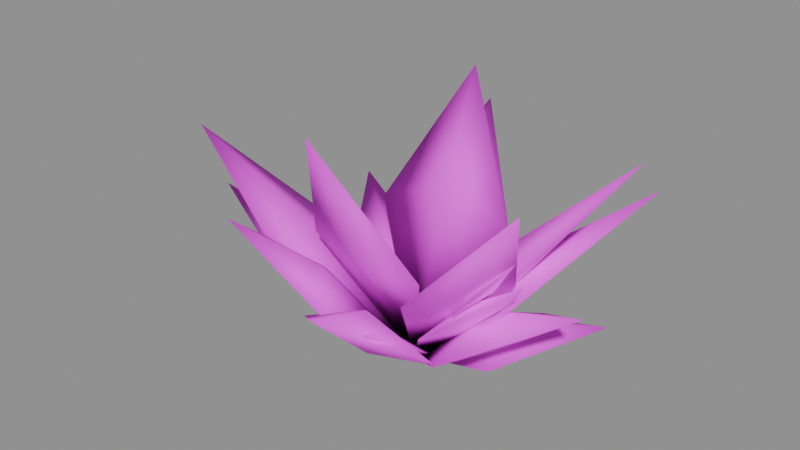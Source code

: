 # Source: greens.blend  (saved by Blender 5.3.31; exported with 4.5.12 LTS)
import bpy
from mathutils import Matrix  # noqa: F401  (used for matrix-valued properties, if any)

bpy.ops.wm.read_factory_settings(use_empty=True)
scene = bpy.context.scene
scene.name = 'Asset | greens'

# ---- collections
col_master___greens = bpy.data.collections.new('MASTER | greens'); scene.collection.children.link(col_master___greens)

# ---- images (referenced by path relative to the original .blend; pixels are not part of the script)
import os
ASSET_DIR = os.environ.get("B2B_ASSET_DIR", "")  # directory of the original .blend (textures are referenced by path, not embedded)
HERE = os.path.dirname(os.path.abspath(__file__))  # packed textures are extracted next to this script under _unpacked/

def load_image(name, relpath, width, height, colorspace="sRGB"):
    """Load a texture the original file referenced (path relative to the .blend, or extracted next to this script)."""
    p = next((c for c in (os.path.join(HERE, relpath), os.path.join(ASSET_DIR, relpath)) if relpath and os.path.exists(c)), "")
    if p:
        img = bpy.data.images.load(p, check_existing=True)
        img.name = name
    else:  # same state as the original file: an image datablock whose file is absent (Cycles renders it pink)
        img = bpy.data.images.new(name, width, height)
        img.source = "FILE"
        img.filepath = "//" + (relpath or name)
    img.colorspace_settings.name = colorspace
    return img
img_sea_cabin_timber_8x8_512_png = load_image('sea_cabin_timber_8x8_512.png', 'sea_cabin_timber_8x8_512.png', 1024, 1024, 'sRGB')

# ---- materials (node trees are filled in below, after node groups)
mat_sea_matte = bpy.data.materials.new('SEA_Matte')
mat_sea_matte.roughness = 0.74

# ---- material node trees
mat_sea_matte.use_nodes = True; mat_sea_matte.node_tree.nodes.clear()
_N = mat_sea_matte.node_tree.nodes; _L = mat_sea_matte.node_tree.links
n0 = _N.new('ShaderNodeBsdfPrincipled'); n0.name = 'Principled BSDF'; n0.location = (-200, 100)
n0.inputs[2].default_value = 0.74
n0.inputs[10].default_value = 0.005
n1 = _N.new('ShaderNodeOutputMaterial'); n1.name = 'Material Output'; n1.location = (200, 100)
n2 = _N.new('ShaderNodeUVMap'); n2.name = 'UV Map'; n2.location = (0, 0)
n2.width = 160
n2.uv_map = 'PaletteUV'
n3 = _N.new('ShaderNodeTexImage'); n3.name = 'Image Texture'; n3.location = (0, 0)
n3.image = img_sea_cabin_timber_8x8_512_png
n3.interpolation = 'Closest'
_L.new(n0.outputs[0], n1.inputs[0])
_L.new(n2.outputs[0], n3.inputs[0])
_L.new(n3.outputs[0], n0.inputs[0])
n1.is_active_output = True

# ---- meshes
me_broad_curled_leaf_020 = bpy.data.meshes.new('Broad curled leaf.020')
me_broad_curled_leaf_020.from_pydata([(0.04198, -0.006736, 0.0), (0.2595, 0.1324, 0.2632), (0.477, -0.006736, 0.5264), (0.2595, -0.1459, 0.2632), (0.2595, -0.006736, 0.3231), (0.2595, -0.006736, 0.2354)], [], [(0, 1, 4), (1, 2, 4), (2, 3, 4), (3, 0, 4), (1, 0, 5), (2, 1, 5), (3, 2, 5), (0, 3, 5)])
me_broad_curled_leaf_020.polygons.foreach_set('use_smooth', [True] * 8)
_uv = me_broad_curled_leaf_020.uv_layers.new(name='PaletteUV')
_uv.uv.foreach_set('vector', [0.4725, 0.5625, 0.42, 0.5928, 0.42, 0.5322, 0.4725, 0.5625, 0.42, 0.5928, 0.42, 0.5322, 0.4725, 0.5625, 0.42, 0.5928, 0.42, 0.5322, 0.4725, 0.5625, 0.42, 0.5928, 0.42, 0.5322, 0.4725, 0.5625, 0.42, 0.5928, 0.42, 0.5322, 0.4725, 0.5625, 0.42, 0.5928, 0.42, 0.5322, 0.4725, 0.5625, 0.42, 0.5928, 0.42, 0.5322, 0.4725, 0.5625, 0.42, 0.5928, 0.42, 0.5322])
me_broad_curled_leaf_020.materials.append(mat_sea_matte)
me_broad_curled_leaf_020.update()
me_broad_curled_leaf_021 = bpy.data.meshes.new('Broad curled leaf.021')
me_broad_curled_leaf_021.from_pydata([(0.04198, -0.006736, 0.0), (-0.1516, 0.02464, 0.1168), (-0.2477, 0.1955, 0.2337), (-0.05416, 0.1641, 0.1168), (-0.1029, 0.09439, 0.1534), (-0.1029, 0.09439, 0.09982)], [], [(0, 1, 4), (1, 2, 4), (2, 3, 4), (3, 0, 4), (1, 0, 5), (2, 1, 5), (3, 2, 5), (0, 3, 5)])
me_broad_curled_leaf_021.polygons.foreach_set('use_smooth', [True] * 8)
_uv = me_broad_curled_leaf_021.uv_layers.new(name='PaletteUV')
_uv.uv.foreach_set('vector', [0.5975, 0.5625, 0.545, 0.5928, 0.545, 0.5322, 0.5975, 0.5625, 0.545, 0.5928, 0.545, 0.5322, 0.5975, 0.5625, 0.545, 0.5928, 0.545, 0.5322, 0.5975, 0.5625, 0.545, 0.5928, 0.545, 0.5322, 0.5975, 0.5625, 0.545, 0.5928, 0.545, 0.5322, 0.5975, 0.5625, 0.545, 0.5928, 0.545, 0.5322, 0.5975, 0.5625, 0.545, 0.5928, 0.545, 0.5322, 0.5975, 0.5625, 0.545, 0.5928, 0.545, 0.5322])
me_broad_curled_leaf_021.materials.append(mat_sea_matte)
me_broad_curled_leaf_021.update()
me_broad_curled_leaf_022 = bpy.data.meshes.new('Broad curled leaf.022')
me_broad_curled_leaf_022.from_pydata([(0.04198, -0.006736, 0.0), (0.1984, -0.1451, 0.1164), (0.07057, -0.3102, 0.2328), (-0.08587, -0.1719, 0.1164), (0.05628, -0.1585, 0.1778), (0.05628, -0.1585, 0.08786)], [], [(0, 1, 4), (1, 2, 4), (2, 3, 4), (3, 0, 4), (1, 0, 5), (2, 1, 5), (3, 2, 5), (0, 3, 5)])
me_broad_curled_leaf_022.polygons.foreach_set('use_smooth', [True] * 8)
_uv = me_broad_curled_leaf_022.uv_layers.new(name='PaletteUV')
_uv.uv.foreach_set('vector', [0.2225, 0.5625, 0.17, 0.5928, 0.17, 0.5322, 0.2225, 0.5625, 0.17, 0.5928, 0.17, 0.5322, 0.2225, 0.5625, 0.17, 0.5928, 0.17, 0.5322, 0.2225, 0.5625, 0.17, 0.5928, 0.17, 0.5322, 0.2225, 0.5625, 0.17, 0.5928, 0.17, 0.5322, 0.2225, 0.5625, 0.17, 0.5928, 0.17, 0.5322, 0.2225, 0.5625, 0.17, 0.5928, 0.17, 0.5322, 0.2225, 0.5625, 0.17, 0.5928, 0.17, 0.5322])
me_broad_curled_leaf_022.materials.append(mat_sea_matte)
me_broad_curled_leaf_022.update()
me_broad_curled_leaf_023 = bpy.data.meshes.new('Broad curled leaf.023')
me_broad_curled_leaf_023.from_pydata([(0.04198, -0.006736, 0.0), (0.02117, 0.1625, 0.09233), (0.1917, 0.1637, 0.1847), (0.2125, -0.005476, 0.09233), (0.1168, 0.0785, 0.1471), (0.1168, 0.0785, 0.06687)], [], [(0, 1, 4), (1, 2, 4), (2, 3, 4), (3, 0, 4), (1, 0, 5), (2, 1, 5), (3, 2, 5), (0, 3, 5)])
me_broad_curled_leaf_023.polygons.foreach_set('use_smooth', [True] * 8)
_uv = me_broad_curled_leaf_023.uv_layers.new(name='PaletteUV')
_uv.uv.foreach_set('vector', [0.8475, 0.5625, 0.795, 0.5928, 0.795, 0.5322, 0.8475, 0.5625, 0.795, 0.5928, 0.795, 0.5322, 0.8475, 0.5625, 0.795, 0.5928, 0.795, 0.5322, 0.8475, 0.5625, 0.795, 0.5928, 0.795, 0.5322, 0.8475, 0.5625, 0.795, 0.5928, 0.795, 0.5322, 0.8475, 0.5625, 0.795, 0.5928, 0.795, 0.5322, 0.8475, 0.5625, 0.795, 0.5928, 0.795, 0.5322, 0.8475, 0.5625, 0.795, 0.5928, 0.795, 0.5322])
me_broad_curled_leaf_023.materials.append(mat_sea_matte)
me_broad_curled_leaf_023.update()
me_broad_curled_leaf_024 = bpy.data.meshes.new('Broad curled leaf.024')
me_broad_curled_leaf_024.from_pydata([(0.04198, -0.006736, 0.0), (-0.1178, -0.1459, 0.1386), (-0.3082, -0.05292, 0.2772), (-0.1484, 0.08625, 0.1386), (-0.1331, -0.02983, 0.1889), (-0.1331, -0.02983, 0.1152)], [], [(0, 1, 4), (1, 2, 4), (2, 3, 4), (3, 0, 4), (1, 0, 5), (2, 1, 5), (3, 2, 5), (0, 3, 5)])
me_broad_curled_leaf_024.polygons.foreach_set('use_smooth', [True] * 8)
_uv = me_broad_curled_leaf_024.uv_layers.new(name='PaletteUV')
_uv.uv.foreach_set('vector', [0.3475, 0.4375, 0.295, 0.4678, 0.295, 0.4072, 0.3475, 0.4375, 0.295, 0.4678, 0.295, 0.4072, 0.3475, 0.4375, 0.295, 0.4678, 0.295, 0.4072, 0.3475, 0.4375, 0.295, 0.4678, 0.295, 0.4072, 0.3475, 0.4375, 0.295, 0.4678, 0.295, 0.4072, 0.3475, 0.4375, 0.295, 0.4678, 0.295, 0.4072, 0.3475, 0.4375, 0.295, 0.4678, 0.295, 0.4072, 0.3475, 0.4375, 0.295, 0.4678, 0.295, 0.4072])
me_broad_curled_leaf_024.materials.append(mat_sea_matte)
me_broad_curled_leaf_024.update()
me_broad_curled_leaf_025 = bpy.data.meshes.new('Broad curled leaf.025')
me_broad_curled_leaf_025.from_pydata([(0.04198, -0.006736, 0.0), (0.2299, 0.02054, 0.1589), (0.3537, -0.1234, 0.3178), (0.1658, -0.1507, 0.1589), (0.1979, -0.06508, 0.1982), (0.1979, -0.06508, 0.1406)], [], [(0, 1, 4), (1, 2, 4), (2, 3, 4), (3, 0, 4), (1, 0, 5), (2, 1, 5), (3, 2, 5), (0, 3, 5)])
me_broad_curled_leaf_025.polygons.foreach_set('use_smooth', [True] * 8)
_uv = me_broad_curled_leaf_025.uv_layers.new(name='PaletteUV')
_uv.uv.foreach_set('vector', [0.4725, 0.5625, 0.42, 0.5928, 0.42, 0.5322, 0.4725, 0.5625, 0.42, 0.5928, 0.42, 0.5322, 0.4725, 0.5625, 0.42, 0.5928, 0.42, 0.5322, 0.4725, 0.5625, 0.42, 0.5928, 0.42, 0.5322, 0.4725, 0.5625, 0.42, 0.5928, 0.42, 0.5322, 0.4725, 0.5625, 0.42, 0.5928, 0.42, 0.5322, 0.4725, 0.5625, 0.42, 0.5928, 0.42, 0.5322, 0.4725, 0.5625, 0.42, 0.5928, 0.42, 0.5322])
me_broad_curled_leaf_025.materials.append(mat_sea_matte)
me_broad_curled_leaf_025.update()
me_broad_curled_leaf_026 = bpy.data.meshes.new('Broad curled leaf.026')
me_broad_curled_leaf_026.from_pydata([(0.04198, -0.006736, 0.0), (-0.1085, 0.1268, 0.2076), (-0.02583, 0.3102, 0.4153), (0.1246, 0.1767, 0.2076), (0.008079, 0.1517, 0.2589), (0.008079, 0.1517, 0.1838)], [], [(0, 1, 4), (1, 2, 4), (2, 3, 4), (3, 0, 4), (1, 0, 5), (2, 1, 5), (3, 2, 5), (0, 3, 5)])
me_broad_curled_leaf_026.polygons.foreach_set('use_smooth', [True] * 8)
_uv = me_broad_curled_leaf_026.uv_layers.new(name='PaletteUV')
_uv.uv.foreach_set('vector', [0.5975, 0.5625, 0.545, 0.5928, 0.545, 0.5322, 0.5975, 0.5625, 0.545, 0.5928, 0.545, 0.5322, 0.5975, 0.5625, 0.545, 0.5928, 0.545, 0.5322, 0.5975, 0.5625, 0.545, 0.5928, 0.545, 0.5322, 0.5975, 0.5625, 0.545, 0.5928, 0.545, 0.5322, 0.5975, 0.5625, 0.545, 0.5928, 0.545, 0.5322, 0.5975, 0.5625, 0.545, 0.5928, 0.545, 0.5322, 0.5975, 0.5625, 0.545, 0.5928, 0.545, 0.5322])
me_broad_curled_leaf_026.materials.append(mat_sea_matte)
me_broad_curled_leaf_026.update()
me_broad_curled_leaf_027 = bpy.data.meshes.new('Broad curled leaf.027')
me_broad_curled_leaf_027.from_pydata([(0.04198, -0.006736, 0.0), (-0.01725, -0.1935, 0.149), (-0.2098, -0.2295, 0.2979), (-0.1505, -0.04283, 0.149), (-0.0839, -0.1181, 0.1922), (-0.0839, -0.1181, 0.1288)], [], [(0, 1, 4), (1, 2, 4), (2, 3, 4), (3, 0, 4), (1, 0, 5), (2, 1, 5), (3, 2, 5), (0, 3, 5)])
me_broad_curled_leaf_027.polygons.foreach_set('use_smooth', [True] * 8)
_uv = me_broad_curled_leaf_027.uv_layers.new(name='PaletteUV')
_uv.uv.foreach_set('vector', [0.2225, 0.5625, 0.17, 0.5928, 0.17, 0.5322, 0.2225, 0.5625, 0.17, 0.5928, 0.17, 0.5322, 0.2225, 0.5625, 0.17, 0.5928, 0.17, 0.5322, 0.2225, 0.5625, 0.17, 0.5928, 0.17, 0.5322, 0.2225, 0.5625, 0.17, 0.5928, 0.17, 0.5322, 0.2225, 0.5625, 0.17, 0.5928, 0.17, 0.5322, 0.2225, 0.5625, 0.17, 0.5928, 0.17, 0.5322, 0.2225, 0.5625, 0.17, 0.5928, 0.17, 0.5322])
me_broad_curled_leaf_027.materials.append(mat_sea_matte)
me_broad_curled_leaf_027.update()
me_broad_curled_leaf_028 = bpy.data.meshes.new('Broad curled leaf.028')
me_broad_curled_leaf_028.from_pydata([(0.04198, -0.006736, 0.0), (0.1861, 0.1443, 0.07627), (0.3892, 0.0964, 0.1525), (0.2451, -0.05461, 0.07627), (0.2156, 0.04483, 0.1209), (0.2156, 0.04483, 0.05552)], [], [(0, 1, 4), (1, 2, 4), (2, 3, 4), (3, 0, 4), (1, 0, 5), (2, 1, 5), (3, 2, 5), (0, 3, 5)])
me_broad_curled_leaf_028.polygons.foreach_set('use_smooth', [True] * 8)
_uv = me_broad_curled_leaf_028.uv_layers.new(name='PaletteUV')
_uv.uv.foreach_set('vector', [0.8475, 0.5625, 0.795, 0.5928, 0.795, 0.5322, 0.8475, 0.5625, 0.795, 0.5928, 0.795, 0.5322, 0.8475, 0.5625, 0.795, 0.5928, 0.795, 0.5322, 0.8475, 0.5625, 0.795, 0.5928, 0.795, 0.5322, 0.8475, 0.5625, 0.795, 0.5928, 0.795, 0.5322, 0.8475, 0.5625, 0.795, 0.5928, 0.795, 0.5322, 0.8475, 0.5625, 0.795, 0.5928, 0.795, 0.5322, 0.8475, 0.5625, 0.795, 0.5928, 0.795, 0.5322])
me_broad_curled_leaf_028.materials.append(mat_sea_matte)
me_broad_curled_leaf_028.update()
me_broad_curled_leaf_029 = bpy.data.meshes.new('Broad curled leaf.029')
me_broad_curled_leaf_029.from_pydata([(0.04198, -0.006736, 0.0), (-0.1796, -0.07947, 0.07926), (-0.3444, 0.0856, 0.1585), (-0.1228, 0.1583, 0.07926), (-0.1512, 0.03943, 0.1318), (-0.1512, 0.03943, 0.05481)], [], [(0, 1, 4), (1, 2, 4), (2, 3, 4), (3, 0, 4), (1, 0, 5), (2, 1, 5), (3, 2, 5), (0, 3, 5)])
me_broad_curled_leaf_029.polygons.foreach_set('use_smooth', [True] * 8)
_uv = me_broad_curled_leaf_029.uv_layers.new(name='PaletteUV')
_uv.uv.foreach_set('vector', [0.3475, 0.4375, 0.295, 0.4678, 0.295, 0.4072, 0.3475, 0.4375, 0.295, 0.4678, 0.295, 0.4072, 0.3475, 0.4375, 0.295, 0.4678, 0.295, 0.4072, 0.3475, 0.4375, 0.295, 0.4678, 0.295, 0.4072, 0.3475, 0.4375, 0.295, 0.4678, 0.295, 0.4072, 0.3475, 0.4375, 0.295, 0.4678, 0.295, 0.4072, 0.3475, 0.4375, 0.295, 0.4678, 0.295, 0.4072, 0.3475, 0.4375, 0.295, 0.4678, 0.295, 0.4072])
me_broad_curled_leaf_029.materials.append(mat_sea_matte)
me_broad_curled_leaf_029.update()
me_broad_curled_leaf_030 = bpy.data.meshes.new('Broad curled leaf.030')
me_broad_curled_leaf_030.from_pydata([(0.04198, -0.006736, 0.0), (0.1556, -0.1096, 0.1049), (0.1368, -0.2617, 0.2098), (0.02315, -0.1589, 0.1049), (0.08939, -0.1342, 0.1353), (0.08939, -0.1342, 0.09077)], [], [(0, 1, 4), (1, 2, 4), (2, 3, 4), (3, 0, 4), (1, 0, 5), (2, 1, 5), (3, 2, 5), (0, 3, 5)])
me_broad_curled_leaf_030.polygons.foreach_set('use_smooth', [True] * 8)
_uv = me_broad_curled_leaf_030.uv_layers.new(name='PaletteUV')
_uv.uv.foreach_set('vector', [0.4725, 0.5625, 0.42, 0.5928, 0.42, 0.5322, 0.4725, 0.5625, 0.42, 0.5928, 0.42, 0.5322, 0.4725, 0.5625, 0.42, 0.5928, 0.42, 0.5322, 0.4725, 0.5625, 0.42, 0.5928, 0.42, 0.5322, 0.4725, 0.5625, 0.42, 0.5928, 0.42, 0.5322, 0.4725, 0.5625, 0.42, 0.5928, 0.42, 0.5322, 0.4725, 0.5625, 0.42, 0.5928, 0.42, 0.5322, 0.4725, 0.5625, 0.42, 0.5928, 0.42, 0.5322])
me_broad_curled_leaf_030.materials.append(mat_sea_matte)
me_broad_curled_leaf_030.update()
me_broad_curled_leaf_031 = bpy.data.meshes.new('Broad curled leaf.031')
me_broad_curled_leaf_031.from_pydata([(0.04198, -0.006736, 0.0), (-0.02447, 0.136, 0.1044), (0.1277, 0.1763, 0.2088), (0.1942, 0.03358, 0.1044), (0.08486, 0.0848, 0.1563), (0.08486, 0.0848, 0.08025)], [], [(0, 1, 4), (1, 2, 4), (2, 3, 4), (3, 0, 4), (1, 0, 5), (2, 1, 5), (3, 2, 5), (0, 3, 5)])
me_broad_curled_leaf_031.polygons.foreach_set('use_smooth', [True] * 8)
_uv = me_broad_curled_leaf_031.uv_layers.new(name='PaletteUV')
_uv.uv.foreach_set('vector', [0.5975, 0.5625, 0.545, 0.5928, 0.545, 0.5322, 0.5975, 0.5625, 0.545, 0.5928, 0.545, 0.5322, 0.5975, 0.5625, 0.545, 0.5928, 0.545, 0.5322, 0.5975, 0.5625, 0.545, 0.5928, 0.545, 0.5322, 0.5975, 0.5625, 0.545, 0.5928, 0.545, 0.5322, 0.5975, 0.5625, 0.545, 0.5928, 0.545, 0.5322, 0.5975, 0.5625, 0.545, 0.5928, 0.545, 0.5322, 0.5975, 0.5625, 0.545, 0.5928, 0.545, 0.5322])
me_broad_curled_leaf_031.materials.append(mat_sea_matte)
me_broad_curled_leaf_031.update()
me_broad_curled_leaf_032 = bpy.data.meshes.new('Broad curled leaf.032')
me_broad_curled_leaf_032.from_pydata([(0.04198, -0.006736, 0.0), (-0.1405, -0.1687, 0.2022), (-0.3814, -0.1298, 0.4044), (-0.1989, 0.03215, 0.2022), (-0.1697, -0.06828, 0.2472), (-0.1697, -0.06828, 0.1813)], [], [(0, 1, 4), (1, 2, 4), (2, 3, 4), (3, 0, 4), (1, 0, 5), (2, 1, 5), (3, 2, 5), (0, 3, 5)])
me_broad_curled_leaf_032.polygons.foreach_set('use_smooth', [True] * 8)
_uv = me_broad_curled_leaf_032.uv_layers.new(name='PaletteUV')
_uv.uv.foreach_set('vector', [0.2225, 0.5625, 0.17, 0.5928, 0.17, 0.5322, 0.2225, 0.5625, 0.17, 0.5928, 0.17, 0.5322, 0.2225, 0.5625, 0.17, 0.5928, 0.17, 0.5322, 0.2225, 0.5625, 0.17, 0.5928, 0.17, 0.5322, 0.2225, 0.5625, 0.17, 0.5928, 0.17, 0.5322, 0.2225, 0.5625, 0.17, 0.5928, 0.17, 0.5322, 0.2225, 0.5625, 0.17, 0.5928, 0.17, 0.5322, 0.2225, 0.5625, 0.17, 0.5928, 0.17, 0.5322])
me_broad_curled_leaf_032.materials.append(mat_sea_matte)
me_broad_curled_leaf_032.update()
me_broad_curled_leaf_033 = bpy.data.meshes.new('Broad curled leaf.033')
me_broad_curled_leaf_033.from_pydata([(0.04198, -0.006736, 0.0), (0.2638, 0.08987, 0.1357), (0.437, -0.07908, 0.2714), (0.2152, -0.1757, 0.1357), (0.2395, -0.04291, 0.1937), (0.2395, -0.04291, 0.1087)], [], [(0, 1, 4), (1, 2, 4), (2, 3, 4), (3, 0, 4), (1, 0, 5), (2, 1, 5), (3, 2, 5), (0, 3, 5)])
me_broad_curled_leaf_033.polygons.foreach_set('use_smooth', [True] * 8)
_uv = me_broad_curled_leaf_033.uv_layers.new(name='PaletteUV')
_uv.uv.foreach_set('vector', [0.8475, 0.5625, 0.795, 0.5928, 0.795, 0.5322, 0.8475, 0.5625, 0.795, 0.5928, 0.795, 0.5322, 0.8475, 0.5625, 0.795, 0.5928, 0.795, 0.5322, 0.8475, 0.5625, 0.795, 0.5928, 0.795, 0.5322, 0.8475, 0.5625, 0.795, 0.5928, 0.795, 0.5322, 0.8475, 0.5625, 0.795, 0.5928, 0.795, 0.5322, 0.8475, 0.5625, 0.795, 0.5928, 0.795, 0.5322, 0.8475, 0.5625, 0.795, 0.5928, 0.795, 0.5322])
me_broad_curled_leaf_033.materials.append(mat_sea_matte)
me_broad_curled_leaf_033.update()
me_broad_curled_leaf_034 = bpy.data.meshes.new('Broad curled leaf.034')
me_broad_curled_leaf_034.from_pydata([(0.04198, -0.006736, 0.0), (-0.1449, 0.06195, 0.07616), (-0.2318, 0.2411, 0.1523), (-0.04494, 0.1724, 0.07616), (-0.09491, 0.1172, 0.1082), (-0.09491, 0.1172, 0.06127)], [], [(0, 1, 4), (1, 2, 4), (2, 3, 4), (3, 0, 4), (1, 0, 5), (2, 1, 5), (3, 2, 5), (0, 3, 5)])
me_broad_curled_leaf_034.polygons.foreach_set('use_smooth', [True] * 8)
_uv = me_broad_curled_leaf_034.uv_layers.new(name='PaletteUV')
_uv.uv.foreach_set('vector', [0.3475, 0.4375, 0.295, 0.4678, 0.295, 0.4072, 0.3475, 0.4375, 0.295, 0.4678, 0.295, 0.4072, 0.3475, 0.4375, 0.295, 0.4678, 0.295, 0.4072, 0.3475, 0.4375, 0.295, 0.4678, 0.295, 0.4072, 0.3475, 0.4375, 0.295, 0.4678, 0.295, 0.4072, 0.3475, 0.4375, 0.295, 0.4678, 0.295, 0.4072, 0.3475, 0.4375, 0.295, 0.4678, 0.295, 0.4072, 0.3475, 0.4375, 0.295, 0.4678, 0.295, 0.4072])
me_broad_curled_leaf_034.materials.append(mat_sea_matte)
me_broad_curled_leaf_034.update()
me_broad_curled_leaf_035 = bpy.data.meshes.new('Broad curled leaf.035')
me_broad_curled_leaf_035.from_pydata([(0.04198, -0.006736, 0.0), (0.1616, -0.1435, 0.2595), (0.01232, -0.247, 0.519), (-0.1073, -0.1103, 0.2595), (0.02715, -0.1269, 0.3177), (0.02715, -0.1269, 0.2324)], [], [(0, 1, 4), (1, 2, 4), (2, 3, 4), (3, 0, 4), (1, 0, 5), (2, 1, 5), (3, 2, 5), (0, 3, 5)])
me_broad_curled_leaf_035.polygons.foreach_set('use_smooth', [True] * 8)
_uv = me_broad_curled_leaf_035.uv_layers.new(name='PaletteUV')
_uv.uv.foreach_set('vector', [0.4725, 0.5625, 0.42, 0.5928, 0.42, 0.5322, 0.4725, 0.5625, 0.42, 0.5928, 0.42, 0.5322, 0.4725, 0.5625, 0.42, 0.5928, 0.42, 0.5322, 0.4725, 0.5625, 0.42, 0.5928, 0.42, 0.5322, 0.4725, 0.5625, 0.42, 0.5928, 0.42, 0.5322, 0.4725, 0.5625, 0.42, 0.5928, 0.42, 0.5322, 0.4725, 0.5625, 0.42, 0.5928, 0.42, 0.5322, 0.4725, 0.5625, 0.42, 0.5928, 0.42, 0.5322])
me_broad_curled_leaf_035.materials.append(mat_sea_matte)
me_broad_curled_leaf_035.update()
me_broad_curled_leaf_036 = bpy.data.meshes.new('Broad curled leaf.036')
me_broad_curled_leaf_036.from_pydata([(0.04198, -0.006736, 0.0), (0.2057, 0.1798, 0.2126), (0.4473, 0.1231, 0.4252), (0.2836, -0.06334, 0.2126), (0.2446, 0.0582, 0.2675), (0.2446, 0.0582, 0.1871)], [], [(0, 1, 4), (1, 2, 4), (2, 3, 4), (3, 0, 4), (1, 0, 5), (2, 1, 5), (3, 2, 5), (0, 3, 5)])
me_broad_curled_leaf_036.polygons.foreach_set('use_smooth', [True] * 8)
_uv = me_broad_curled_leaf_036.uv_layers.new(name='PaletteUV')
_uv.uv.foreach_set('vector', [0.5975, 0.5625, 0.545, 0.5928, 0.545, 0.5322, 0.5975, 0.5625, 0.545, 0.5928, 0.545, 0.5322, 0.5975, 0.5625, 0.545, 0.5928, 0.545, 0.5322, 0.5975, 0.5625, 0.545, 0.5928, 0.545, 0.5322, 0.5975, 0.5625, 0.545, 0.5928, 0.545, 0.5322, 0.5975, 0.5625, 0.545, 0.5928, 0.545, 0.5322, 0.5975, 0.5625, 0.545, 0.5928, 0.545, 0.5322, 0.5975, 0.5625, 0.545, 0.5928, 0.545, 0.5322])
me_broad_curled_leaf_036.materials.append(mat_sea_matte)
me_broad_curled_leaf_036.update()
me_broad_curled_leaf_037 = bpy.data.meshes.new('Broad curled leaf.037')
me_broad_curled_leaf_037.from_pydata([(0.04198, -0.006736, 0.0), (-0.2196, -0.08192, 0.1024), (-0.477, 0.006392, 0.2047), (-0.2154, 0.08157, 0.1024), (-0.2175, -0.0001718, 0.1375), (-0.2175, -0.0001718, 0.08601)], [], [(0, 1, 4), (1, 2, 4), (2, 3, 4), (3, 0, 4), (1, 0, 5), (2, 1, 5), (3, 2, 5), (0, 3, 5)])
me_broad_curled_leaf_037.polygons.foreach_set('use_smooth', [True] * 8)
_uv = me_broad_curled_leaf_037.uv_layers.new(name='PaletteUV')
_uv.uv.foreach_set('vector', [0.2225, 0.5625, 0.17, 0.5928, 0.17, 0.5322, 0.2225, 0.5625, 0.17, 0.5928, 0.17, 0.5322, 0.2225, 0.5625, 0.17, 0.5928, 0.17, 0.5322, 0.2225, 0.5625, 0.17, 0.5928, 0.17, 0.5322, 0.2225, 0.5625, 0.17, 0.5928, 0.17, 0.5322, 0.2225, 0.5625, 0.17, 0.5928, 0.17, 0.5322, 0.2225, 0.5625, 0.17, 0.5928, 0.17, 0.5322, 0.2225, 0.5625, 0.17, 0.5928, 0.17, 0.5322])
me_broad_curled_leaf_037.materials.append(mat_sea_matte)
me_broad_curled_leaf_037.update()
me_broad_curled_leaf_038 = bpy.data.meshes.new('Broad curled leaf.038')
me_broad_curled_leaf_038.from_pydata([(0.04198, -0.006736, 0.0), (0.2771, -0.02945, 0.249), (0.406, -0.2273, 0.4981), (0.171, -0.2046, 0.249), (0.224, -0.117, 0.2931), (0.224, -0.117, 0.2286)], [], [(0, 1, 4), (1, 2, 4), (2, 3, 4), (3, 0, 4), (1, 0, 5), (2, 1, 5), (3, 2, 5), (0, 3, 5)])
me_broad_curled_leaf_038.polygons.foreach_set('use_smooth', [True] * 8)
_uv = me_broad_curled_leaf_038.uv_layers.new(name='PaletteUV')
_uv.uv.foreach_set('vector', [0.8475, 0.5625, 0.795, 0.5928, 0.795, 0.5322, 0.8475, 0.5625, 0.795, 0.5928, 0.795, 0.5322, 0.8475, 0.5625, 0.795, 0.5928, 0.795, 0.5322, 0.8475, 0.5625, 0.795, 0.5928, 0.795, 0.5322, 0.8475, 0.5625, 0.795, 0.5928, 0.795, 0.5322, 0.8475, 0.5625, 0.795, 0.5928, 0.795, 0.5322, 0.8475, 0.5625, 0.795, 0.5928, 0.795, 0.5322, 0.8475, 0.5625, 0.795, 0.5928, 0.795, 0.5322])
me_broad_curled_leaf_038.materials.append(mat_sea_matte)
me_broad_curled_leaf_038.update()
me_broad_curled_leaf_039 = bpy.data.meshes.new('Broad curled leaf.039')
me_broad_curled_leaf_039.from_pydata([(0.04198, -0.006736, 0.0), (-0.1059, 0.07873, 0.2616), (0.01624, 0.1981, 0.5233), (0.1642, 0.1127, 0.2616), (0.02911, 0.0957, 0.3202), (0.02911, 0.0957, 0.2344)], [], [(0, 1, 4), (1, 2, 4), (2, 3, 4), (3, 0, 4), (1, 0, 5), (2, 1, 5), (3, 2, 5), (0, 3, 5)])
me_broad_curled_leaf_039.polygons.foreach_set('use_smooth', [True] * 8)
_uv = me_broad_curled_leaf_039.uv_layers.new(name='PaletteUV')
_uv.uv.foreach_set('vector', [0.3475, 0.4375, 0.295, 0.4678, 0.295, 0.4072, 0.3475, 0.4375, 0.295, 0.4678, 0.295, 0.4072, 0.3475, 0.4375, 0.295, 0.4678, 0.295, 0.4072, 0.3475, 0.4375, 0.295, 0.4678, 0.295, 0.4072, 0.3475, 0.4375, 0.295, 0.4678, 0.295, 0.4072, 0.3475, 0.4375, 0.295, 0.4678, 0.295, 0.4072, 0.3475, 0.4375, 0.295, 0.4678, 0.295, 0.4072, 0.3475, 0.4375, 0.295, 0.4678, 0.295, 0.4072])
me_broad_curled_leaf_039.materials.append(mat_sea_matte)
me_broad_curled_leaf_039.update()

# ---- objects
ob_broad_curled_leaf_020 = bpy.data.objects.new('Broad curled leaf.020', me_broad_curled_leaf_020)
ob_broad_curled_leaf_021 = bpy.data.objects.new('Broad curled leaf.021', me_broad_curled_leaf_021)
ob_broad_curled_leaf_022 = bpy.data.objects.new('Broad curled leaf.022', me_broad_curled_leaf_022)
ob_broad_curled_leaf_023 = bpy.data.objects.new('Broad curled leaf.023', me_broad_curled_leaf_023)
ob_broad_curled_leaf_024 = bpy.data.objects.new('Broad curled leaf.024', me_broad_curled_leaf_024)
ob_broad_curled_leaf_025 = bpy.data.objects.new('Broad curled leaf.025', me_broad_curled_leaf_025)
ob_broad_curled_leaf_026 = bpy.data.objects.new('Broad curled leaf.026', me_broad_curled_leaf_026)
ob_broad_curled_leaf_027 = bpy.data.objects.new('Broad curled leaf.027', me_broad_curled_leaf_027)
ob_broad_curled_leaf_028 = bpy.data.objects.new('Broad curled leaf.028', me_broad_curled_leaf_028)
ob_broad_curled_leaf_029 = bpy.data.objects.new('Broad curled leaf.029', me_broad_curled_leaf_029)
ob_broad_curled_leaf_030 = bpy.data.objects.new('Broad curled leaf.030', me_broad_curled_leaf_030)
ob_broad_curled_leaf_031 = bpy.data.objects.new('Broad curled leaf.031', me_broad_curled_leaf_031)
ob_broad_curled_leaf_032 = bpy.data.objects.new('Broad curled leaf.032', me_broad_curled_leaf_032)
ob_broad_curled_leaf_033 = bpy.data.objects.new('Broad curled leaf.033', me_broad_curled_leaf_033)
ob_broad_curled_leaf_034 = bpy.data.objects.new('Broad curled leaf.034', me_broad_curled_leaf_034)
ob_broad_curled_leaf_035 = bpy.data.objects.new('Broad curled leaf.035', me_broad_curled_leaf_035)
ob_broad_curled_leaf_036 = bpy.data.objects.new('Broad curled leaf.036', me_broad_curled_leaf_036)
ob_broad_curled_leaf_037 = bpy.data.objects.new('Broad curled leaf.037', me_broad_curled_leaf_037)
ob_broad_curled_leaf_038 = bpy.data.objects.new('Broad curled leaf.038', me_broad_curled_leaf_038)
ob_broad_curled_leaf_039 = bpy.data.objects.new('Broad curled leaf.039', me_broad_curled_leaf_039)

# ---- transforms, parenting, visibility, modifiers, constraints
ob_broad_curled_leaf_020.location = (0.0, 0.0, 0.0)
ob_broad_curled_leaf_021.location = (0.0, 0.0, 0.0)
ob_broad_curled_leaf_022.location = (0.0, 0.0, 0.0)
ob_broad_curled_leaf_023.location = (0.0, 0.0, 0.0)
ob_broad_curled_leaf_024.location = (0.0, 0.0, 0.0)
ob_broad_curled_leaf_025.location = (0.0, 0.0, 0.0)
ob_broad_curled_leaf_026.location = (0.0, 0.0, 0.0)
ob_broad_curled_leaf_027.location = (0.0, 0.0, 0.0)
ob_broad_curled_leaf_028.location = (0.0, 0.0, 0.0)
ob_broad_curled_leaf_029.location = (0.0, 0.0, 0.0)
ob_broad_curled_leaf_030.location = (0.0, 0.0, 0.0)
ob_broad_curled_leaf_031.location = (0.0, 0.0, 0.0)
ob_broad_curled_leaf_032.location = (0.0, 0.0, 0.0)
ob_broad_curled_leaf_033.location = (0.0, 0.0, 0.0)
ob_broad_curled_leaf_034.location = (0.0, 0.0, 0.0)
ob_broad_curled_leaf_035.location = (0.0, 0.0, 0.0)
ob_broad_curled_leaf_036.location = (0.0, 0.0, 0.0)
ob_broad_curled_leaf_037.location = (0.0, 0.0, 0.0)
ob_broad_curled_leaf_038.location = (0.0, 0.0, 0.0)
ob_broad_curled_leaf_039.location = (0.0, 0.0, 0.0)

# ---- collection membership
col_master___greens.objects.link(ob_broad_curled_leaf_020)
col_master___greens.objects.link(ob_broad_curled_leaf_021)
col_master___greens.objects.link(ob_broad_curled_leaf_022)
col_master___greens.objects.link(ob_broad_curled_leaf_023)
col_master___greens.objects.link(ob_broad_curled_leaf_024)
col_master___greens.objects.link(ob_broad_curled_leaf_025)
col_master___greens.objects.link(ob_broad_curled_leaf_026)
col_master___greens.objects.link(ob_broad_curled_leaf_027)
col_master___greens.objects.link(ob_broad_curled_leaf_028)
col_master___greens.objects.link(ob_broad_curled_leaf_029)
col_master___greens.objects.link(ob_broad_curled_leaf_030)
col_master___greens.objects.link(ob_broad_curled_leaf_031)
col_master___greens.objects.link(ob_broad_curled_leaf_032)
col_master___greens.objects.link(ob_broad_curled_leaf_033)
col_master___greens.objects.link(ob_broad_curled_leaf_034)
col_master___greens.objects.link(ob_broad_curled_leaf_035)
col_master___greens.objects.link(ob_broad_curled_leaf_036)
col_master___greens.objects.link(ob_broad_curled_leaf_037)
col_master___greens.objects.link(ob_broad_curled_leaf_038)
col_master___greens.objects.link(ob_broad_curled_leaf_039)

# ---- scene / render settings (as saved in the file)
scene.frame_start = 1; scene.frame_end = 250; scene.frame_set(1)
scene.render.engine = 'BLENDER_EEVEE_NEXT'
scene.render.image_settings.exr_codec = 'NONE'
scene.render.use_bake_clear = False
scene.render.bake_margin = 0
scene.render.bake_bias = 0.0
scene.render.bake_samples = 0
scene.render.simplify_subdivision_render = 0
scene.render.simplify_child_particles_render = 0.0
scene.render.compositor_device = 'GPU'
scene.eevee.use_volume_custom_range = False
scene.eevee.gtao_distance = 0.0
scene.eevee.use_fast_gi = False
scene.eevee.fast_gi_thickness_near = 0.1
scene.eevee.fast_gi_thickness_far = 0.0
scene.eevee.ray_tracing_options.screen_trace_thickness = 0.1
bpy.context.view_layer.update()

# ---- added for rendering (the .blend has no active camera and no usable light): camera, sun + grey world if the file has none
cam_auto = bpy.data.cameras.new('AutoCamera')
cam_auto.lens = 50.0
cam_auto.sensor_width = 36.0
cam_auto.clip_end = 1000.0
ob_auto_camera = bpy.data.objects.new('AutoCamera', cam_auto)
scene.collection.objects.link(ob_auto_camera)
ob_auto_camera.location = (1.16012, -1.39214, 1.19132)
ob_auto_camera.rotation_euler = (1.09748, -7.21219e-08, 0.694738)
scene.camera = ob_auto_camera
light_auto_sun = bpy.data.lights.new('AutoSun', 'SUN')
light_auto_sun.energy = 3.0
light_auto_sun.angle = 0.0523599
ob_auto_sun = bpy.data.objects.new('AutoSun', light_auto_sun)
scene.collection.objects.link(ob_auto_sun)
ob_auto_sun.rotation_euler = (0.872665, 0.174533, 0.523599)
if scene.world is None:
    world_auto = bpy.data.worlds.new('AutoWorld')
    world_auto.color = (0.3, 0.3, 0.3)
    scene.world = world_auto
bpy.context.view_layer.update()
